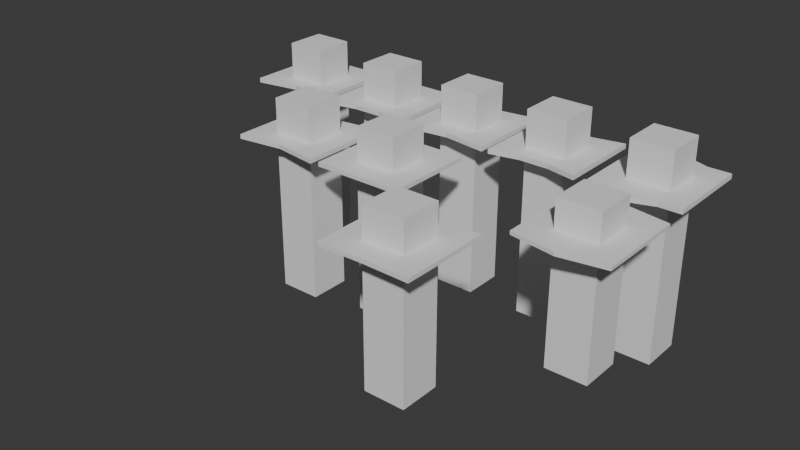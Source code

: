 # Source: base_switch.blend  (saved by Blender 4.1.24; exported with 4.5.12 LTS)
import bpy
from mathutils import Matrix  # noqa: F401  (used for matrix-valued properties, if any)

bpy.ops.wm.read_factory_settings(use_empty=True)
scene = bpy.context.scene
scene.name = 'Scene'

# ---- collections
col_collection = bpy.data.collections.new('Collection'); scene.collection.children.link(col_collection)

# ---- world
world_world = bpy.data.worlds.new('World'); scene.world = world_world
world_world.use_nodes = True; world_world.node_tree.nodes.clear()
_N = world_world.node_tree.nodes; _L = world_world.node_tree.links
n0 = _N.new('ShaderNodeOutputWorld'); n0.name = 'World Output'; n0.location = (300, 300)
n1 = _N.new('ShaderNodeBackground'); n1.name = 'Background'; n1.location = (10, 300)
n1.inputs[0].default_value = (0.05088, 0.05088, 0.05088, 1.0)
_L.new(n1.outputs[0], n0.inputs[0])
n0.is_active_output = True
world_world.color = (0.05088, 0.05088, 0.05088)
world_world.use_sun_shadow = False
world_world.sun_shadow_jitter_overblur = 0.0

# ---- meshes
me_plane = bpy.data.meshes.new('Plane')
me_plane.from_pydata([(-0.015, -0.015, 0.0), (0.015, -0.015, 0.0), (-0.015, 0.015, 0.0), (0.015, 0.015, 0.0), (-0.005, -0.01282, 0.0), (0.005, -0.01282, 0.0), (0.005, 0.015, 0.0), (-0.005, 0.015, 0.0)], [], [(5, 1, 3, 6), (0, 4, 7, 2), (4, 5, 6, 7)])
_uv = me_plane.uv_layers.new(name='UVMap')
_uv.uv.foreach_set('vector', [0.6667, 0.0, 1.0, 0.0, 1.0, 1.0, 0.6667, 1.0, 0.0, 0.0, 0.3333, 0.0, 0.3333, 1.0, 0.0, 1.0, 0.3333, 0.0, 0.6667, 0.0, 0.6667, 1.0, 0.3333, 1.0])
me_plane.update()
me_plane_001 = bpy.data.meshes.new('Plane.001')
me_plane_001.from_pydata([(-0.0068, -0.0068, 0.0), (0.0068, -0.0068, 0.0), (-0.0068, 0.0068, 0.0), (0.0068, 0.0068, 0.0)], [], [(0, 1, 3, 2)])
_uv = me_plane_001.uv_layers.new(name='UVMap')
_uv.uv.foreach_set('vector', [0.0, 0.0, 1.0, 0.0, 1.0, 1.0, 0.0, 1.0])
me_plane_001.update()
me_plane_002 = bpy.data.meshes.new('Plane.002')
me_plane_002.from_pydata([(-0.0068, -0.0068, 0.0), (0.0068, -0.0068, 0.0), (-0.0068, 0.0068, 0.0), (0.0068, 0.0068, 0.0)], [], [(0, 1, 3, 2)])
_uv = me_plane_002.uv_layers.new(name='UVMap')
_uv.uv.foreach_set('vector', [0.0, 0.0, 1.0, 0.0, 1.0, 1.0, 0.0, 1.0])
me_plane_002.update()
me_plane_003 = bpy.data.meshes.new('Plane.003')
me_plane_003.from_pydata([(-0.015, -0.015, 0.0), (0.015, -0.015, 0.0), (-0.015, 0.015, 0.0), (0.015, 0.015, 0.0), (0.0, -0.01233, 0.0), (0.0, 0.015, 0.0)], [], [(4, 1, 3, 5), (0, 4, 5, 2)])
_uv = me_plane_003.uv_layers.new(name='UVMap')
_uv.uv.foreach_set('vector', [0.5, 0.0, 1.0, 0.0, 1.0, 1.0, 0.5, 1.0, 0.0, 0.0, 0.5, 0.0, 0.5, 1.0, 0.0, 1.0])
me_plane_003.update()
me_plane_004 = bpy.data.meshes.new('Plane.004')
me_plane_004.from_pydata([(-0.0068, -0.0068, 0.0), (0.0068, -0.0068, 0.0), (-0.0068, 0.0068, 0.0), (0.0068, 0.0068, 0.0)], [], [(0, 1, 3, 2)])
_uv = me_plane_004.uv_layers.new(name='UVMap')
_uv.uv.foreach_set('vector', [0.0, 0.0, 1.0, 0.0, 1.0, 1.0, 0.0, 1.0])
me_plane_004.update()
me_plane_005 = bpy.data.meshes.new('Plane.005')
me_plane_005.from_pydata([(-0.015, -0.015, 0.0), (0.015, -0.015, 0.0), (-0.015, 0.015, 0.0), (0.015, 0.015, 0.0), (0.0, -0.01286, 0.0), (0.0, 0.01286, 0.0)], [], [(4, 1, 3, 5), (0, 4, 5, 2)])
_uv = me_plane_005.uv_layers.new(name='UVMap')
_uv.uv.foreach_set('vector', [0.5, 0.0, 1.0, 0.0, 1.0, 1.0, 0.5, 1.0, 0.0, 0.0, 0.5, 0.0, 0.5, 1.0, 0.0, 1.0])
me_plane_005.update()
me_plane_006 = bpy.data.meshes.new('Plane.006')
me_plane_006.from_pydata([(-0.0068, -0.0068, 0.0), (0.0068, -0.0068, 0.0), (-0.0068, 0.0068, 0.0), (0.0068, 0.0068, 0.0)], [], [(0, 1, 3, 2)])
_uv = me_plane_006.uv_layers.new(name='UVMap')
_uv.uv.foreach_set('vector', [0.0, 0.0, 1.0, 0.0, 1.0, 1.0, 0.0, 1.0])
me_plane_006.update()
me_plane_007 = bpy.data.meshes.new('Plane.007')
me_plane_007.from_pydata([(-0.015, -0.015, 0.0), (0.015, -0.015, 0.0), (-0.015, 0.015, 0.0), (0.015, 0.015, 0.0), (-0.005, -0.0129, 0.0), (0.005, -0.0129, 0.0), (0.005, 0.0129, 0.0), (-0.005, 0.0129, 0.0)], [], [(5, 1, 3, 6), (0, 4, 7, 2), (4, 5, 6, 7)])
_uv = me_plane_007.uv_layers.new(name='UVMap')
_uv.uv.foreach_set('vector', [0.6667, 0.0, 1.0, 0.0, 1.0, 1.0, 0.6667, 1.0, 0.0, 0.0, 0.3333, 0.0, 0.3333, 1.0, 0.0, 1.0, 0.3333, 0.0, 0.6667, 0.0, 0.6667, 1.0, 0.3333, 1.0])
me_plane_007.update()
me_plane_008 = bpy.data.meshes.new('Plane.008')
me_plane_008.from_pydata([(-0.0068, -0.0068, 0.0), (0.0068, -0.0068, 0.0), (-0.0068, 0.0068, 0.0), (0.0068, 0.0068, 0.0)], [], [(0, 1, 3, 2)])
_uv = me_plane_008.uv_layers.new(name='UVMap')
_uv.uv.foreach_set('vector', [0.0, 0.0, 1.0, 0.0, 1.0, 1.0, 0.0, 1.0])
me_plane_008.update()
me_plane_009 = bpy.data.meshes.new('Plane.009')
me_plane_009.from_pydata([(-0.015, -0.015, 0.0), (0.015, -0.015, 0.0), (-0.015, 0.015, 0.0), (0.015, 0.015, 0.0), (-0.0075, -0.015, 0.0), (0.0, -0.01761, 0.0), (0.0075, -0.015, 0.0), (0.0075, 0.015, 0.0), (0.0, 0.01761, 0.0), (-0.0075, 0.015, 0.0)], [], [(6, 1, 3, 7), (0, 4, 9, 2), (4, 5, 8, 9), (5, 6, 7, 8)])
_uv = me_plane_009.uv_layers.new(name='UVMap')
_uv.uv.foreach_set('vector', [0.75, 0.0, 1.0, 0.0, 1.0, 1.0, 0.75, 1.0, 0.0, 0.0, 0.25, 0.0, 0.25, 1.0, 0.0, 1.0, 0.25, 0.0, 0.5, 0.0, 0.5, 1.0, 0.25, 1.0, 0.5, 0.0, 0.75, 0.0, 0.75, 1.0, 0.5, 1.0])
me_plane_009.update()
me_plane_010 = bpy.data.meshes.new('Plane.010')
me_plane_010.from_pydata([(-0.015, -0.015, 0.0), (-0.015, 0.015, 0.0), (0.015, -0.015, 0.0), (0.015, 0.015, 0.0)], [], [(0, 2, 3, 1)])
_uv = me_plane_010.uv_layers.new(name='UVMap')
_uv.uv.foreach_set('vector', [0.0, 0.0, 1.0, 0.0, 1.0, 1.0, 0.0, 1.0])
me_plane_010.update()
me_plane_011 = bpy.data.meshes.new('Plane.011')
me_plane_011.from_pydata([(-0.0068, -0.0068, 0.0), (0.0068, -0.0068, 0.0), (-0.0068, 0.0068, 0.0), (0.0068, 0.0068, 0.0)], [], [(0, 1, 3, 2)])
_uv = me_plane_011.uv_layers.new(name='UVMap')
_uv.uv.foreach_set('vector', [0.0, 0.0, 1.0, 0.0, 1.0, 1.0, 0.0, 1.0])
me_plane_011.update()
me_plane_012 = bpy.data.meshes.new('Plane.012')
me_plane_012.from_pydata([(-0.0068, -0.0068, 0.0), (0.0068, -0.0068, 0.0), (-0.0068, 0.0068, 0.0), (0.0068, 0.0068, 0.0)], [], [(0, 1, 3, 2)])
_uv = me_plane_012.uv_layers.new(name='UVMap')
_uv.uv.foreach_set('vector', [0.0, 0.0, 1.0, 0.0, 1.0, 1.0, 0.0, 1.0])
me_plane_012.update()
me_plane_013 = bpy.data.meshes.new('Plane.013')
me_plane_013.from_pydata([(-0.015, -0.015, 0.0), (0.015, -0.015, 0.0), (-0.015, 0.015, 0.0), (0.015, 0.015, 0.0), (0.0, -0.01286, 0.0), (0.0, 0.01286, 0.0)], [], [(4, 1, 3, 5), (0, 4, 5, 2)])
_uv = me_plane_013.uv_layers.new(name='UVMap')
_uv.uv.foreach_set('vector', [0.5, 0.0, 1.0, 0.0, 1.0, 1.0, 0.5, 1.0, 0.0, 0.0, 0.5, 0.0, 0.5, 1.0, 0.0, 1.0])
me_plane_013.update()
me_plane_014 = bpy.data.meshes.new('Plane.014')
me_plane_014.from_pydata([(-0.0068, -0.0068, 0.0), (0.0068, -0.0068, 0.0), (-0.0068, 0.0068, 0.0), (0.0068, 0.0068, 0.0)], [], [(0, 1, 3, 2)])
_uv = me_plane_014.uv_layers.new(name='UVMap')
_uv.uv.foreach_set('vector', [0.0, 0.0, 1.0, 0.0, 1.0, 1.0, 0.0, 1.0])
me_plane_014.update()
me_plane_015 = bpy.data.meshes.new('Plane.015')
me_plane_015.from_pydata([(-0.015, -0.015, 0.0), (0.015, -0.015, 0.0), (-0.015, 0.015, 0.0), (0.015, 0.015, 0.0), (0.0, -0.01469, 0.0), (0.0, 0.01286, 0.0)], [], [(4, 1, 3, 5), (0, 4, 5, 2)])
_uv = me_plane_015.uv_layers.new(name='UVMap')
_uv.uv.foreach_set('vector', [0.5, 0.0, 1.0, 0.0, 1.0, 1.0, 0.5, 1.0, 0.0, 0.0, 0.5, 0.0, 0.5, 1.0, 0.0, 1.0])
me_plane_015.update()
me_plane_016 = bpy.data.meshes.new('Plane.016')
me_plane_016.from_pydata([(-0.0068, -0.0068, 0.0), (0.0068, -0.0068, 0.0), (-0.0068, 0.0068, 0.0), (0.0068, 0.0068, 0.0)], [], [(0, 1, 3, 2)])
_uv = me_plane_016.uv_layers.new(name='UVMap')
_uv.uv.foreach_set('vector', [0.0, 0.0, 1.0, 0.0, 1.0, 1.0, 0.0, 1.0])
me_plane_016.update()
me_plane_017 = bpy.data.meshes.new('Plane.017')
me_plane_017.from_pydata([(-0.015, -0.015, 0.0), (0.015, -0.015, 0.0), (-0.015, 0.015, 0.0), (0.015, 0.015, 0.0), (0.0, -0.01753, 0.0), (0.0, 0.01753, 0.0)], [], [(4, 1, 3, 5), (0, 4, 5, 2)])
_uv = me_plane_017.uv_layers.new(name='UVMap')
_uv.uv.foreach_set('vector', [0.5, 0.0, 1.0, 0.0, 1.0, 1.0, 0.5, 1.0, 0.0, 0.0, 0.5, 0.0, 0.5, 1.0, 0.0, 1.0])
me_plane_017.update()

# ---- objects
ob_plane = bpy.data.objects.new('Plane', me_plane)
ob_plane_001 = bpy.data.objects.new('Plane.001', me_plane_001)
ob_plane_002 = bpy.data.objects.new('Plane.002', me_plane_002)
ob_plane_003 = bpy.data.objects.new('Plane.003', me_plane_003)
ob_plane_004 = bpy.data.objects.new('Plane.004', me_plane_004)
ob_plane_005 = bpy.data.objects.new('Plane.005', me_plane_005)
ob_plane_006 = bpy.data.objects.new('Plane.006', me_plane_006)
ob_plane_007 = bpy.data.objects.new('Plane.007', me_plane_007)
ob_plane_008 = bpy.data.objects.new('Plane.008', me_plane_008)
ob_plane_009 = bpy.data.objects.new('Plane.009', me_plane_009)
ob_plane_010 = bpy.data.objects.new('Plane.010', me_plane_010)
ob_plane_011 = bpy.data.objects.new('Plane.011', me_plane_011)
ob_plane_012 = bpy.data.objects.new('Plane.012', me_plane_012)
ob_plane_013 = bpy.data.objects.new('Plane.013', me_plane_013)
ob_plane_014 = bpy.data.objects.new('Plane.014', me_plane_014)
ob_final = bpy.data.objects.new('final', me_plane_015)
ob_plane_016 = bpy.data.objects.new('Plane.016', me_plane_016)
ob_plane_017 = bpy.data.objects.new('Plane.017', me_plane_017)

# ---- transforms, parenting, visibility, modifiers, constraints
ob_plane.location = (0.0, 0.0, 0.0)
_m = ob_plane.modifiers.new('Solidify', 'SOLIDIFY')
_m.thickness = 0.0016
_m = ob_plane.modifiers.new('Boolean', 'BOOLEAN')
_m.object = ob_plane_001
ob_plane_001.parent = ob_plane
ob_plane_001.location = (0.0, 0.0, 0.0)
ob_plane_001.scale = (1.007, 1.007, 1.0)
_m = ob_plane_001.modifiers.new('Solidify', 'SOLIDIFY')
_m.thickness = 0.07
_m.offset = -0.6463
ob_plane_002.parent = ob_plane_003
ob_plane_002.location = (0.0, 0.0, 0.0)
_m = ob_plane_002.modifiers.new('Solidify', 'SOLIDIFY')
_m.thickness = 0.07
_m.offset = -0.6463
ob_plane_003.location = (-0.03325, 0.0, 0.0)
_m = ob_plane_003.modifiers.new('Solidify', 'SOLIDIFY')
_m.thickness = 0.0016
_m = ob_plane_003.modifiers.new('Boolean', 'BOOLEAN')
_m.object = ob_plane_002
ob_plane_004.parent = ob_plane_005
ob_plane_004.location = (0.0, 0.0, 0.0)
ob_plane_004.scale = (1.015, 1.015, 1.0)
_m = ob_plane_004.modifiers.new('Solidify', 'SOLIDIFY')
_m.thickness = 0.07
_m.offset = -0.6463
ob_plane_005.location = (0.03274, 0.0, 0.0)
_m = ob_plane_005.modifiers.new('Solidify', 'SOLIDIFY')
_m.thickness = 0.0016
_m = ob_plane_005.modifiers.new('Boolean', 'BOOLEAN')
_m.object = ob_plane_004
ob_plane_006.parent = ob_plane_007
ob_plane_006.location = (0.0, 0.0, 0.0)
ob_plane_006.scale = (1.022, 1.022, 1.0)
_m = ob_plane_006.modifiers.new('Solidify', 'SOLIDIFY')
_m.thickness = 0.07
_m.offset = -0.6463
ob_plane_007.location = (0.06513, 0.0, 0.0)
_m = ob_plane_007.modifiers.new('Solidify', 'SOLIDIFY')
_m.thickness = 0.0016
_m = ob_plane_007.modifiers.new('Boolean', 'BOOLEAN')
_m.object = ob_plane_006
ob_plane_008.parent = ob_plane_009
ob_plane_008.location = (0.0, 0.0, 0.0)
ob_plane_008.scale = (1.029, 1.029, 1.0)
_m = ob_plane_008.modifiers.new('Solidify', 'SOLIDIFY')
_m.thickness = 0.07
_m.offset = -0.6463
ob_plane_009.location = (0.0995, 0.0, 0.0)
_m = ob_plane_009.modifiers.new('Solidify', 'SOLIDIFY')
_m.thickness = 0.0016
_m = ob_plane_009.modifiers.new('Boolean', 'BOOLEAN')
_m.object = ob_plane_008
ob_plane_010.location = (0.03274, -0.03983, 0.0)
ob_plane_010.scale = (1.0, 1.0, 0.875)
_m = ob_plane_010.modifiers.new('Solidify', 'SOLIDIFY')
_m.thickness = 0.0016
_m = ob_plane_010.modifiers.new('Boolean', 'BOOLEAN')
_m.object = ob_plane_011
ob_plane_011.parent = ob_plane_010
ob_plane_011.location = (0.0, 0.0, 0.0)
ob_plane_011.scale = (1.015, 1.015, 1.0)
_m = ob_plane_011.modifiers.new('Solidify', 'SOLIDIFY')
_m.thickness = 0.07
_m.offset = -0.6463
ob_plane_012.parent = ob_plane_013
ob_plane_012.location = (0.0, 0.0, 0.0)
ob_plane_012.scale = (1.015, 1.015, 1.0)
_m = ob_plane_012.modifiers.new('Solidify', 'SOLIDIFY')
_m.thickness = 0.07
_m.offset = -0.6463
ob_plane_013.location = (-0.0005033, -0.03983, 0.0)
ob_plane_013.scale = (1.0, 1.0, 0.9375)
_m = ob_plane_013.modifiers.new('Solidify', 'SOLIDIFY')
_m.thickness = 0.0016
_m = ob_plane_013.modifiers.new('Boolean', 'BOOLEAN')
_m.object = ob_plane_012
ob_plane_014.parent = ob_final
ob_plane_014.location = (0.0, 0.0, 0.0)
ob_plane_014.scale = (1.015, 1.015, 1.0)
_m = ob_plane_014.modifiers.new('Solidify', 'SOLIDIFY')
_m.thickness = 0.07
_m.offset = -0.6463
ob_final.location = (0.06655, -0.07595, 0.0)
ob_final.scale = (1.0, 1.0, 0.8125)
_m = ob_final.modifiers.new('Solidify', 'SOLIDIFY')
_m.thickness = 0.0016
_m = ob_final.modifiers.new('Boolean', 'BOOLEAN')
_m.object = ob_plane_014
ob_plane_016.parent = ob_plane_017
ob_plane_016.location = (0.0, 0.0, 0.0)
ob_plane_016.scale = (1.015, 1.015, 1.0)
_m = ob_plane_016.modifiers.new('Solidify', 'SOLIDIFY')
_m.thickness = 0.07
_m.offset = -0.6463
ob_plane_017.location = (0.1008, -0.03983, 0.0)
ob_plane_017.scale = (1.0, 1.0, 0.75)
_m = ob_plane_017.modifiers.new('Solidify', 'SOLIDIFY')
_m.thickness = 0.0016
_m = ob_plane_017.modifiers.new('Boolean', 'BOOLEAN')
_m.object = ob_plane_016

# ---- collection membership
col_collection.objects.link(ob_plane)
col_collection.objects.link(ob_plane_001)
col_collection.objects.link(ob_plane_002)
col_collection.objects.link(ob_plane_003)
col_collection.objects.link(ob_plane_004)
col_collection.objects.link(ob_plane_005)
col_collection.objects.link(ob_plane_006)
col_collection.objects.link(ob_plane_007)
col_collection.objects.link(ob_plane_008)
col_collection.objects.link(ob_plane_009)
col_collection.objects.link(ob_plane_010)
col_collection.objects.link(ob_plane_011)
col_collection.objects.link(ob_plane_012)
col_collection.objects.link(ob_plane_013)
col_collection.objects.link(ob_plane_014)
col_collection.objects.link(ob_final)
col_collection.objects.link(ob_plane_016)
col_collection.objects.link(ob_plane_017)

# ---- scene / render settings (as saved in the file)
scene.frame_start = 1; scene.frame_end = 250; scene.frame_set(1)
scene.render.engine = 'BLENDER_EEVEE_NEXT'
scene.cycles.sampling_pattern = 'TABULATED_SOBOL'
scene.eevee.ray_tracing_options.trace_max_roughness = 0.0
bpy.context.view_layer.update()

# ---- added for rendering (the .blend has no active camera and no usable light): camera, sun
cam_auto = bpy.data.cameras.new('AutoCamera')
cam_auto.lens = 50.0
cam_auto.sensor_width = 36.0
cam_auto.clip_end = 1000.0
ob_auto_camera = bpy.data.objects.new('AutoCamera', cam_auto)
scene.collection.objects.link(ob_auto_camera)
ob_auto_camera.location = (0.22694, -0.268477, 0.13192)
ob_auto_camera.rotation_euler = (1.09748, -7.21219e-08, 0.694738)
scene.camera = ob_auto_camera
light_auto_sun = bpy.data.lights.new('AutoSun', 'SUN')
light_auto_sun.energy = 3.0
light_auto_sun.angle = 0.0523599
ob_auto_sun = bpy.data.objects.new('AutoSun', light_auto_sun)
scene.collection.objects.link(ob_auto_sun)
ob_auto_sun.rotation_euler = (0.872665, 0.174533, 0.523599)
bpy.context.view_layer.update()
